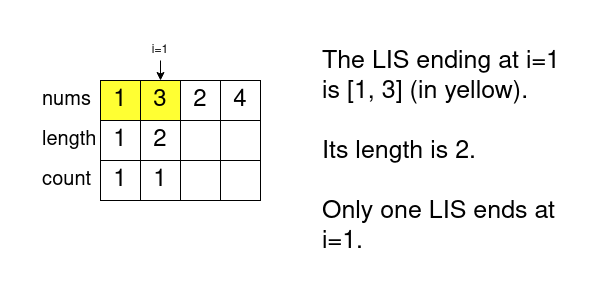

The diagram above was exported from draw.io. Its source (the exported page's mxGraphModel, read from the mxfile embedded in the PNG):
<mxGraphModel dx="1360" dy="751" grid="1" gridSize="10" guides="1" tooltips="1" connect="1" arrows="1" fold="1" page="1" pageScale="1" pageWidth="600" pageHeight="300" math="0" shadow="0">
  <root>
    <mxCell id="0" />
    <mxCell id="1" parent="0" />
    <mxCell id="y4JSV96lcPhyqdaNAE09-1" value="1" style="rounded=0;whiteSpace=wrap;html=1;fontSize=24;fillColor=#FFFF33;" parent="1" vertex="1">
      <mxGeometry x="100" y="80" width="40" height="40" as="geometry" />
    </mxCell>
    <mxCell id="y4JSV96lcPhyqdaNAE09-2" value="3" style="rounded=0;whiteSpace=wrap;html=1;fontSize=24;fillColor=#FFFF33;" parent="1" vertex="1">
      <mxGeometry x="140" y="80" width="40" height="40" as="geometry" />
    </mxCell>
    <mxCell id="y4JSV96lcPhyqdaNAE09-3" value="2" style="rounded=0;whiteSpace=wrap;html=1;fontSize=24;" parent="1" vertex="1">
      <mxGeometry x="180" y="80" width="40" height="40" as="geometry" />
    </mxCell>
    <mxCell id="y4JSV96lcPhyqdaNAE09-4" value="4" style="rounded=0;whiteSpace=wrap;html=1;fontSize=24;" parent="1" vertex="1">
      <mxGeometry x="220" y="80" width="40" height="40" as="geometry" />
    </mxCell>
    <mxCell id="y4JSV96lcPhyqdaNAE09-5" value="nums" style="text;html=1;strokeColor=none;fillColor=none;align=left;verticalAlign=middle;whiteSpace=wrap;rounded=0;fontSize=20;" parent="1" vertex="1">
      <mxGeometry x="40" y="80" width="60" height="40" as="geometry" />
    </mxCell>
    <mxCell id="y4JSV96lcPhyqdaNAE09-6" value="length" style="text;html=1;strokeColor=none;fillColor=none;align=left;verticalAlign=middle;whiteSpace=wrap;rounded=0;fontSize=20;" parent="1" vertex="1">
      <mxGeometry x="40" y="120" width="60" height="40" as="geometry" />
    </mxCell>
    <mxCell id="y4JSV96lcPhyqdaNAE09-7" value="&lt;div&gt;count&lt;/div&gt;" style="text;html=1;strokeColor=none;fillColor=none;align=left;verticalAlign=middle;whiteSpace=wrap;rounded=0;fontSize=20;" parent="1" vertex="1">
      <mxGeometry x="40" y="160" width="60" height="40" as="geometry" />
    </mxCell>
    <mxCell id="y4JSV96lcPhyqdaNAE09-8" value="1" style="rounded=0;whiteSpace=wrap;html=1;fontSize=24;" parent="1" vertex="1">
      <mxGeometry x="100" y="120" width="40" height="40" as="geometry" />
    </mxCell>
    <mxCell id="y4JSV96lcPhyqdaNAE09-9" value="2" style="rounded=0;whiteSpace=wrap;html=1;fontSize=24;" parent="1" vertex="1">
      <mxGeometry x="140" y="120" width="40" height="40" as="geometry" />
    </mxCell>
    <mxCell id="y4JSV96lcPhyqdaNAE09-10" value="" style="rounded=0;whiteSpace=wrap;html=1;fontSize=24;" parent="1" vertex="1">
      <mxGeometry x="180" y="120" width="40" height="40" as="geometry" />
    </mxCell>
    <mxCell id="y4JSV96lcPhyqdaNAE09-11" value="" style="rounded=0;whiteSpace=wrap;html=1;fontSize=24;" parent="1" vertex="1">
      <mxGeometry x="220" y="120" width="40" height="40" as="geometry" />
    </mxCell>
    <mxCell id="y4JSV96lcPhyqdaNAE09-12" value="1" style="rounded=0;whiteSpace=wrap;html=1;fontSize=24;" parent="1" vertex="1">
      <mxGeometry x="100" y="160" width="40" height="40" as="geometry" />
    </mxCell>
    <mxCell id="y4JSV96lcPhyqdaNAE09-13" value="1" style="rounded=0;whiteSpace=wrap;html=1;fontSize=24;" parent="1" vertex="1">
      <mxGeometry x="140" y="160" width="40" height="40" as="geometry" />
    </mxCell>
    <mxCell id="y4JSV96lcPhyqdaNAE09-14" value="" style="rounded=0;whiteSpace=wrap;html=1;fontSize=24;" parent="1" vertex="1">
      <mxGeometry x="180" y="160" width="40" height="40" as="geometry" />
    </mxCell>
    <mxCell id="y4JSV96lcPhyqdaNAE09-15" value="" style="rounded=0;whiteSpace=wrap;html=1;fontSize=24;" parent="1" vertex="1">
      <mxGeometry x="220" y="160" width="40" height="40" as="geometry" />
    </mxCell>
    <mxCell id="8nLggnxS4SWilzLX0Qtl-1" value="&lt;div&gt;The LIS ending at i=1 is [1, 3] (in yellow).&lt;/div&gt;&lt;div&gt;&lt;br&gt;&lt;/div&gt;&lt;div&gt;Its length is 2.&lt;/div&gt;&lt;div&gt;&lt;br&gt;&lt;/div&gt;&lt;div&gt;Only one LIS ends at i=1.&lt;br&gt;&lt;/div&gt;" style="text;html=1;strokeColor=none;fillColor=none;align=left;verticalAlign=top;whiteSpace=wrap;rounded=0;fontSize=25;" vertex="1" parent="1">
      <mxGeometry x="320" y="40" width="260" height="240" as="geometry" />
    </mxCell>
    <mxCell id="8nLggnxS4SWilzLX0Qtl-3" value="i=1" style="text;html=1;strokeColor=none;fillColor=none;align=center;verticalAlign=middle;whiteSpace=wrap;rounded=0;" vertex="1" parent="1">
      <mxGeometry x="150" y="40" width="20" height="20" as="geometry" />
    </mxCell>
    <mxCell id="8nLggnxS4SWilzLX0Qtl-4" value="" style="endArrow=classic;html=1;rounded=0;exitX=0.5;exitY=1;exitDx=0;exitDy=0;entryX=0.5;entryY=0;entryDx=0;entryDy=0;" edge="1" parent="1" source="8nLggnxS4SWilzLX0Qtl-3" target="y4JSV96lcPhyqdaNAE09-2">
      <mxGeometry width="50" height="50" relative="1" as="geometry">
        <mxPoint x="270" y="360" as="sourcePoint" />
        <mxPoint x="320" y="310" as="targetPoint" />
      </mxGeometry>
    </mxCell>
  </root>
</mxGraphModel>